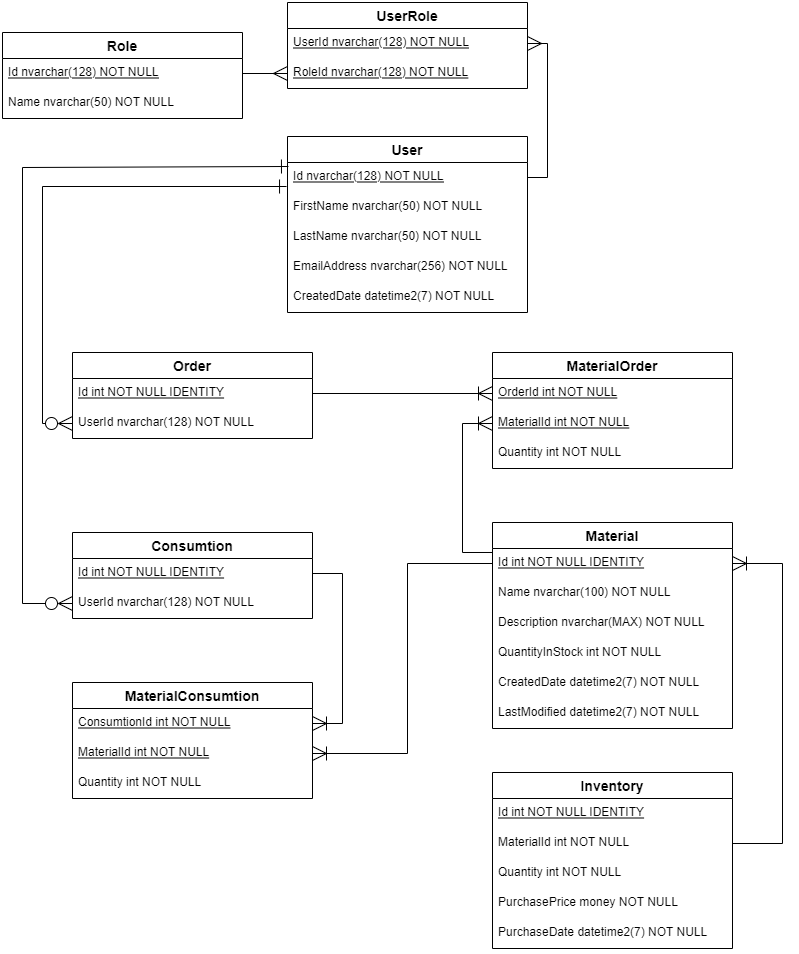

The diagram above was exported from draw.io. Its source (the exported page's mxGraphModel, read from the mxfile embedded in the PNG):
<mxGraphModel dx="1102" dy="865" grid="1" gridSize="10" guides="1" tooltips="1" connect="1" arrows="1" fold="1" page="1" pageScale="1" pageWidth="827" pageHeight="1169" math="0" shadow="0" extFonts="Permanent Marker^https://fonts.googleapis.com/css?family=Permanent+Marker">
  <root>
    <mxCell id="0" />
    <mxCell id="1" parent="0" />
    <mxCell id="kBDeAQ2oc8QEoR5hL12b-32" value="User" style="swimlane;fontStyle=1;childLayout=stackLayout;horizontal=1;startSize=26;horizontalStack=0;resizeParent=1;resizeParentMax=0;resizeLast=0;collapsible=1;marginBottom=0;align=center;fontSize=14;" vertex="1" parent="1">
      <mxGeometry x="305" y="204" width="240" height="176" as="geometry" />
    </mxCell>
    <mxCell id="kBDeAQ2oc8QEoR5hL12b-33" value="Id nvarchar(128) NOT NULL" style="text;strokeColor=none;fillColor=none;spacingLeft=4;spacingRight=4;overflow=hidden;rotatable=0;points=[[0,0.5],[1,0.5]];portConstraint=eastwest;fontSize=12;fontStyle=4" vertex="1" parent="kBDeAQ2oc8QEoR5hL12b-32">
      <mxGeometry y="26" width="240" height="30" as="geometry" />
    </mxCell>
    <mxCell id="kBDeAQ2oc8QEoR5hL12b-34" value="FirstName nvarchar(50) NOT NULL" style="text;strokeColor=none;fillColor=none;spacingLeft=4;spacingRight=4;overflow=hidden;rotatable=0;points=[[0,0.5],[1,0.5]];portConstraint=eastwest;fontSize=12;" vertex="1" parent="kBDeAQ2oc8QEoR5hL12b-32">
      <mxGeometry y="56" width="240" height="30" as="geometry" />
    </mxCell>
    <mxCell id="kBDeAQ2oc8QEoR5hL12b-35" value="LastName nvarchar(50) NOT NULL" style="text;strokeColor=none;fillColor=none;spacingLeft=4;spacingRight=4;overflow=hidden;rotatable=0;points=[[0,0.5],[1,0.5]];portConstraint=eastwest;fontSize=12;" vertex="1" parent="kBDeAQ2oc8QEoR5hL12b-32">
      <mxGeometry y="86" width="240" height="30" as="geometry" />
    </mxCell>
    <mxCell id="kBDeAQ2oc8QEoR5hL12b-36" value="EmailAddress nvarchar(256) NOT NULL" style="text;strokeColor=none;fillColor=none;spacingLeft=4;spacingRight=4;overflow=hidden;rotatable=0;points=[[0,0.5],[1,0.5]];portConstraint=eastwest;fontSize=12;" vertex="1" parent="kBDeAQ2oc8QEoR5hL12b-32">
      <mxGeometry y="116" width="240" height="30" as="geometry" />
    </mxCell>
    <mxCell id="kBDeAQ2oc8QEoR5hL12b-37" value="CreatedDate datetime2(7) NOT NULL" style="text;strokeColor=none;fillColor=none;spacingLeft=4;spacingRight=4;overflow=hidden;rotatable=0;points=[[0,0.5],[1,0.5]];portConstraint=eastwest;fontSize=12;" vertex="1" parent="kBDeAQ2oc8QEoR5hL12b-32">
      <mxGeometry y="146" width="240" height="30" as="geometry" />
    </mxCell>
    <mxCell id="kBDeAQ2oc8QEoR5hL12b-38" value="Material" style="swimlane;fontStyle=1;childLayout=stackLayout;horizontal=1;startSize=26;horizontalStack=0;resizeParent=1;resizeParentMax=0;resizeLast=0;collapsible=1;marginBottom=0;align=center;fontSize=14;" vertex="1" parent="1">
      <mxGeometry x="510" y="590" width="240" height="206" as="geometry" />
    </mxCell>
    <mxCell id="kBDeAQ2oc8QEoR5hL12b-39" value="Id int NOT NULL IDENTITY" style="text;strokeColor=none;fillColor=none;spacingLeft=4;spacingRight=4;overflow=hidden;rotatable=0;points=[[0,0.5],[1,0.5]];portConstraint=eastwest;fontSize=12;fontStyle=4" vertex="1" parent="kBDeAQ2oc8QEoR5hL12b-38">
      <mxGeometry y="26" width="240" height="30" as="geometry" />
    </mxCell>
    <mxCell id="kBDeAQ2oc8QEoR5hL12b-40" value="Name nvarchar(100) NOT NULL" style="text;strokeColor=none;fillColor=none;spacingLeft=4;spacingRight=4;overflow=hidden;rotatable=0;points=[[0,0.5],[1,0.5]];portConstraint=eastwest;fontSize=12;" vertex="1" parent="kBDeAQ2oc8QEoR5hL12b-38">
      <mxGeometry y="56" width="240" height="30" as="geometry" />
    </mxCell>
    <mxCell id="kBDeAQ2oc8QEoR5hL12b-41" value="Description nvarchar(MAX) NOT NULL" style="text;strokeColor=none;fillColor=none;spacingLeft=4;spacingRight=4;overflow=hidden;rotatable=0;points=[[0,0.5],[1,0.5]];portConstraint=eastwest;fontSize=12;" vertex="1" parent="kBDeAQ2oc8QEoR5hL12b-38">
      <mxGeometry y="86" width="240" height="30" as="geometry" />
    </mxCell>
    <mxCell id="kBDeAQ2oc8QEoR5hL12b-84" value="QuantityInStock int NOT NULL" style="text;strokeColor=none;fillColor=none;spacingLeft=4;spacingRight=4;overflow=hidden;rotatable=0;points=[[0,0.5],[1,0.5]];portConstraint=eastwest;fontSize=12;fontStyle=0" vertex="1" parent="kBDeAQ2oc8QEoR5hL12b-38">
      <mxGeometry y="116" width="240" height="30" as="geometry" />
    </mxCell>
    <mxCell id="kBDeAQ2oc8QEoR5hL12b-42" value="CreatedDate datetime2(7) NOT NULL" style="text;strokeColor=none;fillColor=none;spacingLeft=4;spacingRight=4;overflow=hidden;rotatable=0;points=[[0,0.5],[1,0.5]];portConstraint=eastwest;fontSize=12;" vertex="1" parent="kBDeAQ2oc8QEoR5hL12b-38">
      <mxGeometry y="146" width="240" height="30" as="geometry" />
    </mxCell>
    <mxCell id="kBDeAQ2oc8QEoR5hL12b-43" value="LastModified datetime2(7) NOT NULL" style="text;strokeColor=none;fillColor=none;spacingLeft=4;spacingRight=4;overflow=hidden;rotatable=0;points=[[0,0.5],[1,0.5]];portConstraint=eastwest;fontSize=12;" vertex="1" parent="kBDeAQ2oc8QEoR5hL12b-38">
      <mxGeometry y="176" width="240" height="30" as="geometry" />
    </mxCell>
    <mxCell id="kBDeAQ2oc8QEoR5hL12b-44" value="Inventory" style="swimlane;fontStyle=1;childLayout=stackLayout;horizontal=1;startSize=26;horizontalStack=0;resizeParent=1;resizeParentMax=0;resizeLast=0;collapsible=1;marginBottom=0;align=center;fontSize=14;" vertex="1" parent="1">
      <mxGeometry x="510" y="840" width="240" height="176" as="geometry" />
    </mxCell>
    <mxCell id="kBDeAQ2oc8QEoR5hL12b-45" value="Id int NOT NULL IDENTITY" style="text;strokeColor=none;fillColor=none;spacingLeft=4;spacingRight=4;overflow=hidden;rotatable=0;points=[[0,0.5],[1,0.5]];portConstraint=eastwest;fontSize=12;fontStyle=4" vertex="1" parent="kBDeAQ2oc8QEoR5hL12b-44">
      <mxGeometry y="26" width="240" height="30" as="geometry" />
    </mxCell>
    <mxCell id="kBDeAQ2oc8QEoR5hL12b-46" value="MaterialId int NOT NULL" style="text;strokeColor=none;fillColor=none;spacingLeft=4;spacingRight=4;overflow=hidden;rotatable=0;points=[[0,0.5],[1,0.5]];portConstraint=eastwest;fontSize=12;" vertex="1" parent="kBDeAQ2oc8QEoR5hL12b-44">
      <mxGeometry y="56" width="240" height="30" as="geometry" />
    </mxCell>
    <mxCell id="kBDeAQ2oc8QEoR5hL12b-47" value="Quantity int NOT NULL" style="text;strokeColor=none;fillColor=none;spacingLeft=4;spacingRight=4;overflow=hidden;rotatable=0;points=[[0,0.5],[1,0.5]];portConstraint=eastwest;fontSize=12;" vertex="1" parent="kBDeAQ2oc8QEoR5hL12b-44">
      <mxGeometry y="86" width="240" height="30" as="geometry" />
    </mxCell>
    <mxCell id="kBDeAQ2oc8QEoR5hL12b-48" value="PurchasePrice money NOT NULL" style="text;strokeColor=none;fillColor=none;spacingLeft=4;spacingRight=4;overflow=hidden;rotatable=0;points=[[0,0.5],[1,0.5]];portConstraint=eastwest;fontSize=12;" vertex="1" parent="kBDeAQ2oc8QEoR5hL12b-44">
      <mxGeometry y="116" width="240" height="30" as="geometry" />
    </mxCell>
    <mxCell id="kBDeAQ2oc8QEoR5hL12b-49" value="PurchaseDate datetime2(7) NOT NULL" style="text;strokeColor=none;fillColor=none;spacingLeft=4;spacingRight=4;overflow=hidden;rotatable=0;points=[[0,0.5],[1,0.5]];portConstraint=eastwest;fontSize=12;" vertex="1" parent="kBDeAQ2oc8QEoR5hL12b-44">
      <mxGeometry y="146" width="240" height="30" as="geometry" />
    </mxCell>
    <mxCell id="kBDeAQ2oc8QEoR5hL12b-58" value="Role" style="swimlane;fontStyle=1;childLayout=stackLayout;horizontal=1;startSize=26;horizontalStack=0;resizeParent=1;resizeParentMax=0;resizeLast=0;collapsible=1;marginBottom=0;align=center;fontSize=14;" vertex="1" parent="1">
      <mxGeometry x="20" y="100" width="240" height="86" as="geometry" />
    </mxCell>
    <mxCell id="kBDeAQ2oc8QEoR5hL12b-59" value="Id nvarchar(128) NOT NULL" style="text;strokeColor=none;fillColor=none;spacingLeft=4;spacingRight=4;overflow=hidden;rotatable=0;points=[[0,0.5],[1,0.5]];portConstraint=eastwest;fontSize=12;fontStyle=4" vertex="1" parent="kBDeAQ2oc8QEoR5hL12b-58">
      <mxGeometry y="26" width="240" height="30" as="geometry" />
    </mxCell>
    <mxCell id="kBDeAQ2oc8QEoR5hL12b-62" value="Name nvarchar(50) NOT NULL" style="text;strokeColor=none;fillColor=none;spacingLeft=4;spacingRight=4;overflow=hidden;rotatable=0;points=[[0,0.5],[1,0.5]];portConstraint=eastwest;fontSize=12;" vertex="1" parent="kBDeAQ2oc8QEoR5hL12b-58">
      <mxGeometry y="56" width="240" height="30" as="geometry" />
    </mxCell>
    <mxCell id="kBDeAQ2oc8QEoR5hL12b-64" value="UserRole" style="swimlane;fontStyle=1;childLayout=stackLayout;horizontal=1;startSize=26;horizontalStack=0;resizeParent=1;resizeParentMax=0;resizeLast=0;collapsible=1;marginBottom=0;align=center;fontSize=14;" vertex="1" parent="1">
      <mxGeometry x="305" y="70" width="240" height="86" as="geometry" />
    </mxCell>
    <mxCell id="kBDeAQ2oc8QEoR5hL12b-65" value="UserId nvarchar(128) NOT NULL" style="text;strokeColor=none;fillColor=none;spacingLeft=4;spacingRight=4;overflow=hidden;rotatable=0;points=[[0,0.5],[1,0.5]];portConstraint=eastwest;fontSize=12;fontStyle=4" vertex="1" parent="kBDeAQ2oc8QEoR5hL12b-64">
      <mxGeometry y="26" width="240" height="30" as="geometry" />
    </mxCell>
    <mxCell id="kBDeAQ2oc8QEoR5hL12b-70" value="RoleId nvarchar(128) NOT NULL" style="text;strokeColor=none;fillColor=none;spacingLeft=4;spacingRight=4;overflow=hidden;rotatable=0;points=[[0,0.5],[1,0.5]];portConstraint=eastwest;fontSize=12;fontStyle=4" vertex="1" parent="kBDeAQ2oc8QEoR5hL12b-64">
      <mxGeometry y="56" width="240" height="30" as="geometry" />
    </mxCell>
    <mxCell id="kBDeAQ2oc8QEoR5hL12b-72" value="Order" style="swimlane;fontStyle=1;childLayout=stackLayout;horizontal=1;startSize=26;horizontalStack=0;resizeParent=1;resizeParentMax=0;resizeLast=0;collapsible=1;marginBottom=0;align=center;fontSize=14;" vertex="1" parent="1">
      <mxGeometry x="90" y="420" width="240" height="86" as="geometry" />
    </mxCell>
    <mxCell id="kBDeAQ2oc8QEoR5hL12b-73" value="Id int NOT NULL IDENTITY" style="text;strokeColor=none;fillColor=none;spacingLeft=4;spacingRight=4;overflow=hidden;rotatable=0;points=[[0,0.5],[1,0.5]];portConstraint=eastwest;fontSize=12;fontStyle=4" vertex="1" parent="kBDeAQ2oc8QEoR5hL12b-72">
      <mxGeometry y="26" width="240" height="30" as="geometry" />
    </mxCell>
    <mxCell id="kBDeAQ2oc8QEoR5hL12b-77" value="UserId nvarchar(128) NOT NULL" style="text;strokeColor=none;fillColor=none;spacingLeft=4;spacingRight=4;overflow=hidden;rotatable=0;points=[[0,0.5],[1,0.5]];portConstraint=eastwest;fontSize=12;" vertex="1" parent="kBDeAQ2oc8QEoR5hL12b-72">
      <mxGeometry y="56" width="240" height="30" as="geometry" />
    </mxCell>
    <mxCell id="kBDeAQ2oc8QEoR5hL12b-78" value="MaterialOrder" style="swimlane;fontStyle=1;childLayout=stackLayout;horizontal=1;startSize=26;horizontalStack=0;resizeParent=1;resizeParentMax=0;resizeLast=0;collapsible=1;marginBottom=0;align=center;fontSize=14;" vertex="1" parent="1">
      <mxGeometry x="510" y="420" width="240" height="116" as="geometry" />
    </mxCell>
    <mxCell id="kBDeAQ2oc8QEoR5hL12b-79" value="OrderId int NOT NULL" style="text;strokeColor=none;fillColor=none;spacingLeft=4;spacingRight=4;overflow=hidden;rotatable=0;points=[[0,0.5],[1,0.5]];portConstraint=eastwest;fontSize=12;fontStyle=4" vertex="1" parent="kBDeAQ2oc8QEoR5hL12b-78">
      <mxGeometry y="26" width="240" height="30" as="geometry" />
    </mxCell>
    <mxCell id="kBDeAQ2oc8QEoR5hL12b-81" value="MaterialId int NOT NULL" style="text;strokeColor=none;fillColor=none;spacingLeft=4;spacingRight=4;overflow=hidden;rotatable=0;points=[[0,0.5],[1,0.5]];portConstraint=eastwest;fontSize=12;fontStyle=4" vertex="1" parent="kBDeAQ2oc8QEoR5hL12b-78">
      <mxGeometry y="56" width="240" height="30" as="geometry" />
    </mxCell>
    <mxCell id="kBDeAQ2oc8QEoR5hL12b-82" value="Quantity int NOT NULL" style="text;strokeColor=none;fillColor=none;spacingLeft=4;spacingRight=4;overflow=hidden;rotatable=0;points=[[0,0.5],[1,0.5]];portConstraint=eastwest;fontSize=12;fontStyle=0" vertex="1" parent="kBDeAQ2oc8QEoR5hL12b-78">
      <mxGeometry y="86" width="240" height="30" as="geometry" />
    </mxCell>
    <mxCell id="kBDeAQ2oc8QEoR5hL12b-85" style="edgeStyle=orthogonalEdgeStyle;rounded=0;orthogonalLoop=1;jettySize=auto;html=1;exitX=1;exitY=0.5;exitDx=0;exitDy=0;entryX=0;entryY=0.5;entryDx=0;entryDy=0;endArrow=ERmany;endFill=0;endSize=12;" edge="1" parent="1" source="kBDeAQ2oc8QEoR5hL12b-59" target="kBDeAQ2oc8QEoR5hL12b-70">
      <mxGeometry relative="1" as="geometry" />
    </mxCell>
    <mxCell id="kBDeAQ2oc8QEoR5hL12b-86" style="edgeStyle=orthogonalEdgeStyle;rounded=0;orthogonalLoop=1;jettySize=auto;html=1;exitX=1;exitY=0.5;exitDx=0;exitDy=0;entryX=1;entryY=0.5;entryDx=0;entryDy=0;endArrow=ERmany;endFill=0;endSize=12;" edge="1" parent="1" source="kBDeAQ2oc8QEoR5hL12b-33" target="kBDeAQ2oc8QEoR5hL12b-65">
      <mxGeometry relative="1" as="geometry" />
    </mxCell>
    <mxCell id="kBDeAQ2oc8QEoR5hL12b-87" style="edgeStyle=orthogonalEdgeStyle;rounded=0;orthogonalLoop=1;jettySize=auto;html=1;exitX=0;exitY=0.5;exitDx=0;exitDy=0;entryX=-0.004;entryY=0.8;entryDx=0;entryDy=0;endArrow=ERone;endFill=0;endSize=12;entryPerimeter=0;startArrow=ERzeroToMany;startFill=0;startSize=12;" edge="1" parent="1" source="kBDeAQ2oc8QEoR5hL12b-77" target="kBDeAQ2oc8QEoR5hL12b-33">
      <mxGeometry relative="1" as="geometry" />
    </mxCell>
    <mxCell id="kBDeAQ2oc8QEoR5hL12b-88" style="edgeStyle=orthogonalEdgeStyle;rounded=0;orthogonalLoop=1;jettySize=auto;html=1;exitX=1;exitY=0.5;exitDx=0;exitDy=0;entryX=0;entryY=0.5;entryDx=0;entryDy=0;endArrow=ERoneToMany;endFill=0;endSize=12;" edge="1" parent="1" source="kBDeAQ2oc8QEoR5hL12b-73" target="kBDeAQ2oc8QEoR5hL12b-79">
      <mxGeometry relative="1" as="geometry" />
    </mxCell>
    <mxCell id="kBDeAQ2oc8QEoR5hL12b-89" style="edgeStyle=orthogonalEdgeStyle;rounded=0;orthogonalLoop=1;jettySize=auto;html=1;exitX=0;exitY=0.5;exitDx=0;exitDy=0;entryX=0;entryY=0.133;entryDx=0;entryDy=0;endArrow=none;endFill=0;entryPerimeter=0;startArrow=ERoneToMany;startFill=0;startSize=12;" edge="1" parent="1" source="kBDeAQ2oc8QEoR5hL12b-81" target="kBDeAQ2oc8QEoR5hL12b-39">
      <mxGeometry relative="1" as="geometry" />
    </mxCell>
    <mxCell id="kBDeAQ2oc8QEoR5hL12b-90" style="edgeStyle=orthogonalEdgeStyle;rounded=0;orthogonalLoop=1;jettySize=auto;html=1;exitX=1;exitY=0.5;exitDx=0;exitDy=0;entryX=1;entryY=0.5;entryDx=0;entryDy=0;endArrow=none;endFill=0;startArrow=ERoneToMany;startFill=0;startSize=12;" edge="1" parent="1" source="kBDeAQ2oc8QEoR5hL12b-39" target="kBDeAQ2oc8QEoR5hL12b-46">
      <mxGeometry relative="1" as="geometry">
        <Array as="points">
          <mxPoint x="800" y="631" />
          <mxPoint x="800" y="911" />
        </Array>
      </mxGeometry>
    </mxCell>
    <mxCell id="kBDeAQ2oc8QEoR5hL12b-91" value="Consumtion" style="swimlane;fontStyle=1;childLayout=stackLayout;horizontal=1;startSize=26;horizontalStack=0;resizeParent=1;resizeParentMax=0;resizeLast=0;collapsible=1;marginBottom=0;align=center;fontSize=14;" vertex="1" parent="1">
      <mxGeometry x="90" y="600" width="240" height="86" as="geometry" />
    </mxCell>
    <mxCell id="kBDeAQ2oc8QEoR5hL12b-92" value="Id int NOT NULL IDENTITY" style="text;strokeColor=none;fillColor=none;spacingLeft=4;spacingRight=4;overflow=hidden;rotatable=0;points=[[0,0.5],[1,0.5]];portConstraint=eastwest;fontSize=12;fontStyle=4" vertex="1" parent="kBDeAQ2oc8QEoR5hL12b-91">
      <mxGeometry y="26" width="240" height="30" as="geometry" />
    </mxCell>
    <mxCell id="kBDeAQ2oc8QEoR5hL12b-97" value="UserId nvarchar(128) NOT NULL" style="text;strokeColor=none;fillColor=none;spacingLeft=4;spacingRight=4;overflow=hidden;rotatable=0;points=[[0,0.5],[1,0.5]];portConstraint=eastwest;fontSize=12;" vertex="1" parent="kBDeAQ2oc8QEoR5hL12b-91">
      <mxGeometry y="56" width="240" height="30" as="geometry" />
    </mxCell>
    <mxCell id="kBDeAQ2oc8QEoR5hL12b-101" value="MaterialConsumtion" style="swimlane;fontStyle=1;childLayout=stackLayout;horizontal=1;startSize=26;horizontalStack=0;resizeParent=1;resizeParentMax=0;resizeLast=0;collapsible=1;marginBottom=0;align=center;fontSize=14;" vertex="1" parent="1">
      <mxGeometry x="90" y="750" width="240" height="116" as="geometry" />
    </mxCell>
    <mxCell id="kBDeAQ2oc8QEoR5hL12b-102" value="ConsumtionId int NOT NULL" style="text;strokeColor=none;fillColor=none;spacingLeft=4;spacingRight=4;overflow=hidden;rotatable=0;points=[[0,0.5],[1,0.5]];portConstraint=eastwest;fontSize=12;fontStyle=4" vertex="1" parent="kBDeAQ2oc8QEoR5hL12b-101">
      <mxGeometry y="26" width="240" height="30" as="geometry" />
    </mxCell>
    <mxCell id="kBDeAQ2oc8QEoR5hL12b-103" value="MaterialId int NOT NULL" style="text;strokeColor=none;fillColor=none;spacingLeft=4;spacingRight=4;overflow=hidden;rotatable=0;points=[[0,0.5],[1,0.5]];portConstraint=eastwest;fontSize=12;fontStyle=4" vertex="1" parent="kBDeAQ2oc8QEoR5hL12b-101">
      <mxGeometry y="56" width="240" height="30" as="geometry" />
    </mxCell>
    <mxCell id="kBDeAQ2oc8QEoR5hL12b-104" value="Quantity int NOT NULL" style="text;strokeColor=none;fillColor=none;spacingLeft=4;spacingRight=4;overflow=hidden;rotatable=0;points=[[0,0.5],[1,0.5]];portConstraint=eastwest;fontSize=12;fontStyle=0" vertex="1" parent="kBDeAQ2oc8QEoR5hL12b-101">
      <mxGeometry y="86" width="240" height="30" as="geometry" />
    </mxCell>
    <mxCell id="kBDeAQ2oc8QEoR5hL12b-106" style="edgeStyle=orthogonalEdgeStyle;rounded=0;orthogonalLoop=1;jettySize=auto;html=1;exitX=0;exitY=0.5;exitDx=0;exitDy=0;endArrow=ERone;endFill=0;startArrow=ERzeroToMany;startFill=0;endSize=12;startSize=12;entryX=0.004;entryY=0.133;entryDx=0;entryDy=0;entryPerimeter=0;" edge="1" parent="1" source="kBDeAQ2oc8QEoR5hL12b-97" target="kBDeAQ2oc8QEoR5hL12b-33">
      <mxGeometry relative="1" as="geometry">
        <mxPoint x="300" y="235" as="targetPoint" />
        <Array as="points">
          <mxPoint x="40" y="671" />
          <mxPoint x="40" y="235" />
        </Array>
      </mxGeometry>
    </mxCell>
    <mxCell id="kBDeAQ2oc8QEoR5hL12b-107" style="edgeStyle=orthogonalEdgeStyle;rounded=0;orthogonalLoop=1;jettySize=auto;html=1;exitX=0;exitY=0.5;exitDx=0;exitDy=0;entryX=1;entryY=0.5;entryDx=0;entryDy=0;endArrow=ERoneToMany;endFill=0;startArrow=none;startFill=0;endSize=12;" edge="1" parent="1" source="kBDeAQ2oc8QEoR5hL12b-39" target="kBDeAQ2oc8QEoR5hL12b-103">
      <mxGeometry relative="1" as="geometry" />
    </mxCell>
    <mxCell id="kBDeAQ2oc8QEoR5hL12b-108" style="edgeStyle=orthogonalEdgeStyle;rounded=0;orthogonalLoop=1;jettySize=auto;html=1;exitX=1;exitY=0.5;exitDx=0;exitDy=0;entryX=1;entryY=0.5;entryDx=0;entryDy=0;endArrow=none;endFill=0;startArrow=ERoneToMany;startFill=0;startSize=12;" edge="1" parent="1" source="kBDeAQ2oc8QEoR5hL12b-102" target="kBDeAQ2oc8QEoR5hL12b-92">
      <mxGeometry relative="1" as="geometry" />
    </mxCell>
  </root>
</mxGraphModel>